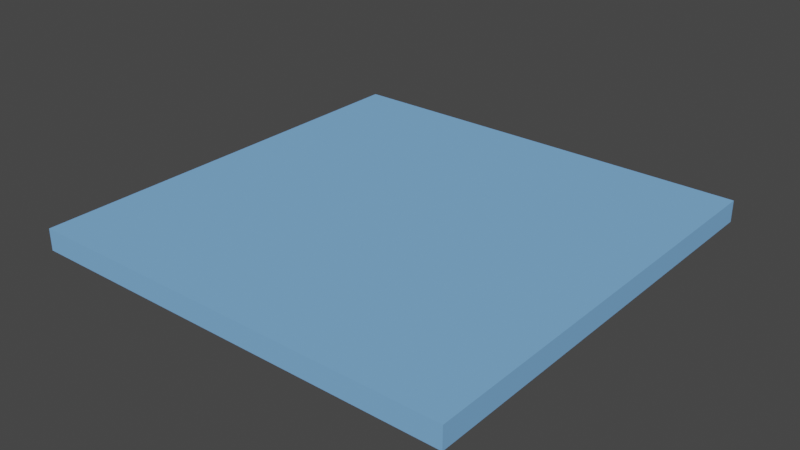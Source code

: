 # Source: 210902_python_3D_rectangle.blend  (saved by Blender 2.93.20; exported with 4.5.12 LTS)
import bpy
from mathutils import Matrix  # noqa: F401  (used for matrix-valued properties, if any)

bpy.ops.wm.read_factory_settings(use_empty=True)
scene = bpy.context.scene
scene.name = 'Scene'

# ---- collections
col_collection = bpy.data.collections.new('Collection'); scene.collection.children.link(col_collection)

# ---- materials (node trees are filled in below, after node groups)
mat_layer_material_opaque = bpy.data.materials.new('Layer_material_opaque')
mat_layer_material_opaque.use_transparent_shadow = False
mat_layer_material_opaque.diffuse_color = (0.2093, 0.4493, 0.8, 1.0)

# ---- material node trees

# ---- world
world_world = bpy.data.worlds.new('World'); scene.world = world_world
world_world.use_nodes = True; world_world.node_tree.nodes.clear()
_N = world_world.node_tree.nodes; _L = world_world.node_tree.links
n0 = _N.new('ShaderNodeOutputWorld'); n0.name = 'World Output'; n0.location = (300, 300)
n1 = _N.new('ShaderNodeBackground'); n1.name = 'Background'; n1.location = (10, 300)
n1.inputs[0].default_value = (0.05088, 0.05088, 0.05088, 1.0)
_L.new(n1.outputs[0], n0.inputs[0])
n0.is_active_output = True
world_world.color = (0.05088, 0.05088, 0.05088)
world_world.use_sun_shadow = False
world_world.sun_shadow_jitter_overblur = 0.0

# ---- meshes
me_cube_032 = bpy.data.meshes.new('Cube.032')
me_cube_032.from_pydata([(-5.0, -5.0, -0.25), (-5.0, -5.0, 0.25), (-5.0, 5.0, -0.25), (-5.0, 5.0, 0.25), (5.0, -5.0, -0.25), (5.0, -5.0, 0.25), (5.0, 5.0, -0.25), (5.0, 5.0, 0.25)], [], [(0, 1, 3, 2), (2, 3, 7, 6), (6, 7, 5, 4), (4, 5, 1, 0), (2, 6, 4, 0), (7, 3, 1, 5)])
_uv = me_cube_032.uv_layers.new(name='UVMap')
_uv.uv.foreach_set('vector', [0.375, 0.0, 0.625, 0.0, 0.625, 0.25, 0.375, 0.25, 0.375, 0.25, 0.625, 0.25, 0.625, 0.5, 0.375, 0.5, 0.375, 0.5, 0.625, 0.5, 0.625, 0.75, 0.375, 0.75, 0.375, 0.75, 0.625, 0.75, 0.625, 1.0, 0.375, 1.0, 0.125, 0.5, 0.375, 0.5, 0.375, 0.75, 0.125, 0.75, 0.625, 0.5, 0.875, 0.5, 0.875, 0.75, 0.625, 0.75])
me_cube_032.materials.append(mat_layer_material_opaque)
me_cube_032.use_remesh_fix_poles = True
me_cube_032.use_remesh_preserve_attributes = False
me_cube_032.update()

# ---- objects
ob_slice_01 = bpy.data.objects.new('Slice_01', me_cube_032)

# ---- transforms, parenting, visibility, modifiers, constraints
ob_slice_01.location = (0.0, 0.0, 0.25)
ob_slice_01.rotation_euler = (0.0, 0.0, 9.425)

# ---- collection membership
col_collection.objects.link(ob_slice_01)

# ---- scene / render settings (as saved in the file)
scene.frame_start = 1; scene.frame_end = 250; scene.frame_set(81)
scene.render.engine = 'BLENDER_EEVEE_NEXT'
scene.cycles.use_denoising = False
scene.cycles.samples = 128
scene.cycles.sampling_pattern = 'TABULATED_SOBOL'
scene.cycles.use_adaptive_sampling = False
scene.cycles.use_light_tree = False
scene.view_settings.view_transform = 'Filmic'
bpy.context.view_layer.update()

# ---- added for rendering (the .blend has no active camera and no usable light): camera, sun
cam_auto = bpy.data.cameras.new('AutoCamera')
cam_auto.lens = 50.0
cam_auto.sensor_width = 36.0
cam_auto.clip_end = 1000.0
ob_auto_camera = bpy.data.objects.new('AutoCamera', cam_auto)
scene.collection.objects.link(ob_auto_camera)
ob_auto_camera.location = (13.0965, -15.7157, 10.7272)
ob_auto_camera.rotation_euler = (1.09748, -7.21219e-08, 0.694738)
scene.camera = ob_auto_camera
light_auto_sun = bpy.data.lights.new('AutoSun', 'SUN')
light_auto_sun.energy = 3.0
light_auto_sun.angle = 0.0523599
ob_auto_sun = bpy.data.objects.new('AutoSun', light_auto_sun)
scene.collection.objects.link(ob_auto_sun)
ob_auto_sun.rotation_euler = (0.872665, 0.174533, 0.523599)
bpy.context.view_layer.update()
